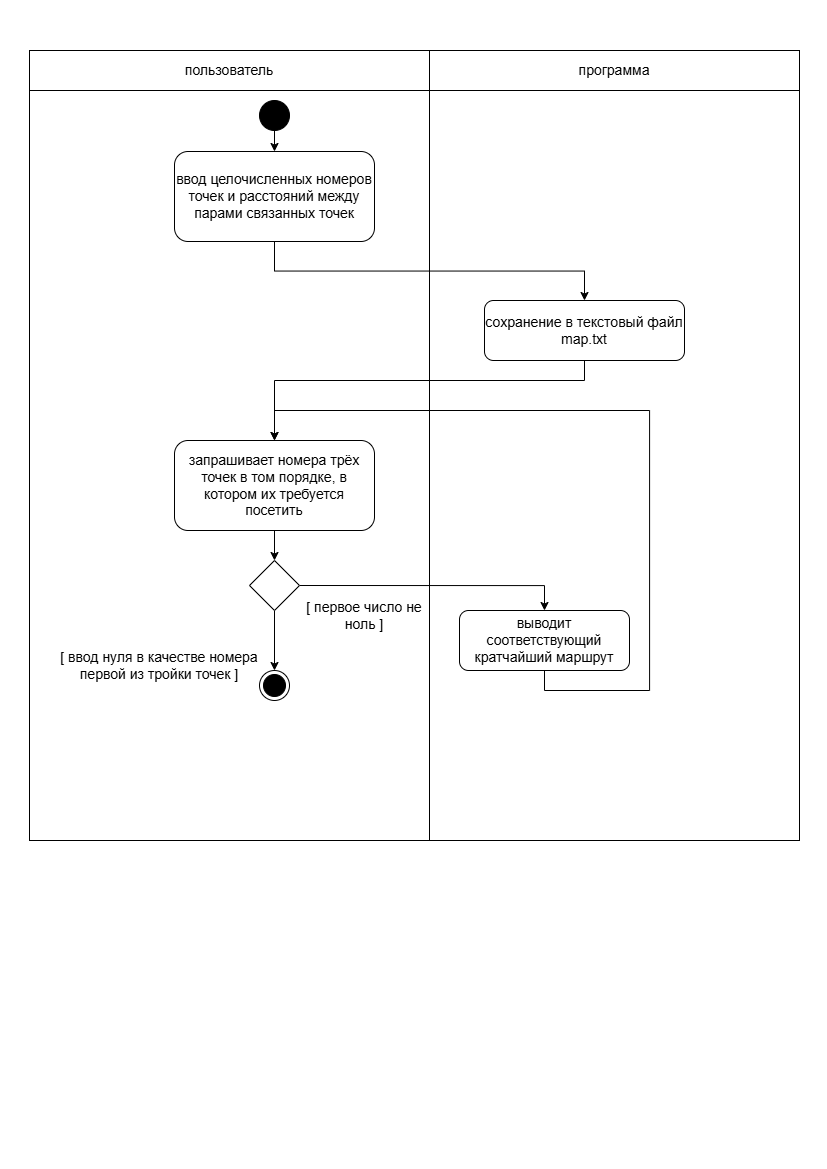

The diagram above was exported from draw.io. Its source (the exported page's mxGraphModel, read from the mxfile embedded in the PNG):
<mxGraphModel dx="1260" dy="1282" grid="1" gridSize="10" guides="1" tooltips="1" connect="1" arrows="1" fold="1" page="1" pageScale="1" pageWidth="827" pageHeight="1169" math="0" shadow="0">
  <root>
    <mxCell id="0" />
    <mxCell id="1" parent="0" />
    <mxCell id="3_z1heUnItqE5vwOY2vA-15" parent="1" style="whiteSpace=wrap;fontSize=14;fontFamily=Helvetica;" value="" vertex="1">
      <mxGeometry height="790" width="370" x="429" y="50" as="geometry" />
    </mxCell>
    <mxCell id="3_z1heUnItqE5vwOY2vA-14" parent="1" style="whiteSpace=wrap;fontSize=14;fontFamily=Helvetica;" value="" vertex="1">
      <mxGeometry height="790" width="400" x="29" y="50" as="geometry" />
    </mxCell>
    <mxCell id="3_z1heUnItqE5vwOY2vA-24" edge="1" parent="1" source="3_z1heUnItqE5vwOY2vA-1" style="edgeStyle=orthogonalEdgeStyle;rounded=0;orthogonalLoop=1;jettySize=auto;exitX=1;exitY=0.5;exitDx=0;exitDy=0;entryX=0.5;entryY=0;entryDx=0;entryDy=0;fontSize=14;fontFamily=Helvetica;" target="3_z1heUnItqE5vwOY2vA-13" value="">
      <mxGeometry relative="1" as="geometry" />
    </mxCell>
    <mxCell id="3_z1heUnItqE5vwOY2vA-25" edge="1" parent="1" source="3_z1heUnItqE5vwOY2vA-1" style="edgeStyle=orthogonalEdgeStyle;rounded=0;orthogonalLoop=1;jettySize=auto;exitX=0.5;exitY=1;exitDx=0;exitDy=0;entryX=0.5;entryY=0;entryDx=0;entryDy=0;fontSize=14;fontFamily=Helvetica;" target="3_z1heUnItqE5vwOY2vA-11" value="">
      <mxGeometry relative="1" as="geometry" />
    </mxCell>
    <mxCell id="3_z1heUnItqE5vwOY2vA-1" parent="1" style="rhombus;whiteSpace=wrap;fontSize=14;fontFamily=Helvetica;" value="" vertex="1">
      <mxGeometry height="50" width="50" x="249" y="560" as="geometry" />
    </mxCell>
    <mxCell id="3_z1heUnItqE5vwOY2vA-21" edge="1" parent="1" source="3_z1heUnItqE5vwOY2vA-4" style="edgeStyle=orthogonalEdgeStyle;rounded=0;orthogonalLoop=1;jettySize=auto;exitX=0.5;exitY=1;exitDx=0;exitDy=0;entryX=0.5;entryY=0;entryDx=0;entryDy=0;fontSize=14;fontFamily=Helvetica;" target="3_z1heUnItqE5vwOY2vA-5" value="">
      <mxGeometry relative="1" as="geometry" />
    </mxCell>
    <mxCell id="3_z1heUnItqE5vwOY2vA-4" parent="1" style="rounded=1;whiteSpace=wrap;fontSize=14;fontFamily=Helvetica;" value="ввод целочисленных номеров точек и расстояний между парами связанных точек" vertex="1">
      <mxGeometry height="90" width="200" x="174" y="151" as="geometry" />
    </mxCell>
    <mxCell id="3_z1heUnItqE5vwOY2vA-22" edge="1" parent="1" source="3_z1heUnItqE5vwOY2vA-5" style="edgeStyle=orthogonalEdgeStyle;rounded=0;orthogonalLoop=1;jettySize=auto;exitX=0.5;exitY=1;exitDx=0;exitDy=0;fontSize=14;fontFamily=Helvetica;" target="3_z1heUnItqE5vwOY2vA-12" value="">
      <mxGeometry relative="1" as="geometry">
        <Array as="points">
          <mxPoint x="584" y="380" />
          <mxPoint x="274" y="380" />
        </Array>
      </mxGeometry>
    </mxCell>
    <mxCell id="3_z1heUnItqE5vwOY2vA-5" parent="1" style="rounded=1;whiteSpace=wrap;fontSize=14;fontFamily=Helvetica;" value="сохранение в текстовый файл map.txt" vertex="1">
      <mxGeometry height="60" width="200" x="484" y="300" as="geometry" />
    </mxCell>
    <mxCell id="3_z1heUnItqE5vwOY2vA-20" edge="1" parent="1" source="3_z1heUnItqE5vwOY2vA-10" style="edgeStyle=orthogonalEdgeStyle;rounded=0;orthogonalLoop=1;jettySize=auto;exitX=0.5;exitY=1;exitDx=0;exitDy=0;entryX=0.5;entryY=0;entryDx=0;entryDy=0;fontSize=14;fontFamily=Helvetica;" target="3_z1heUnItqE5vwOY2vA-4" value="">
      <mxGeometry relative="1" as="geometry" />
    </mxCell>
    <mxCell id="3_z1heUnItqE5vwOY2vA-10" parent="1" style="ellipse;fillColor=strokeColor;fontSize=14;fontFamily=Helvetica;" value="" vertex="1">
      <mxGeometry height="30" width="30" x="259" y="100" as="geometry" />
    </mxCell>
    <mxCell id="3_z1heUnItqE5vwOY2vA-11" parent="1" style="ellipse;shape=endState;fillColor=strokeColor;fontSize=14;fontFamily=Helvetica;" value="" vertex="1">
      <mxGeometry height="30" width="30" x="259" y="670" as="geometry" />
    </mxCell>
    <mxCell id="3_z1heUnItqE5vwOY2vA-23" edge="1" parent="1" source="3_z1heUnItqE5vwOY2vA-12" style="edgeStyle=orthogonalEdgeStyle;rounded=0;orthogonalLoop=1;jettySize=auto;exitX=0.5;exitY=1;exitDx=0;exitDy=0;entryX=0.5;entryY=0;entryDx=0;entryDy=0;fontSize=14;fontFamily=Helvetica;" target="3_z1heUnItqE5vwOY2vA-1" value="">
      <mxGeometry relative="1" as="geometry" />
    </mxCell>
    <mxCell id="3_z1heUnItqE5vwOY2vA-12" parent="1" style="rounded=1;whiteSpace=wrap;fontSize=14;fontFamily=Helvetica;" value="запрашивает номера трёх точек в том порядке, в котором их требуется посетить" vertex="1">
      <mxGeometry height="90" width="200" x="174" y="440" as="geometry" />
    </mxCell>
    <mxCell id="3_z1heUnItqE5vwOY2vA-26" edge="1" parent="1" source="3_z1heUnItqE5vwOY2vA-13" style="edgeStyle=orthogonalEdgeStyle;rounded=0;orthogonalLoop=1;jettySize=auto;exitX=0.5;exitY=1;exitDx=0;exitDy=0;entryX=0.5;entryY=0;entryDx=0;entryDy=0;fontSize=14;fontFamily=Helvetica;" target="3_z1heUnItqE5vwOY2vA-12" value="">
      <mxGeometry relative="1" as="geometry">
        <Array as="points">
          <mxPoint x="544" y="690" />
          <mxPoint x="649" y="690" />
          <mxPoint x="649" y="410" />
          <mxPoint x="274" y="410" />
        </Array>
      </mxGeometry>
    </mxCell>
    <mxCell id="3_z1heUnItqE5vwOY2vA-13" parent="1" style="rounded=1;whiteSpace=wrap;fontSize=14;fontFamily=Helvetica;" value="выводит соответствующий кратчайший маршрут" vertex="1">
      <mxGeometry height="60" width="170" x="459" y="610" as="geometry" />
    </mxCell>
    <mxCell id="3_z1heUnItqE5vwOY2vA-17" parent="1" style="rounded=0;whiteSpace=wrap;fontSize=14;fontFamily=Helvetica;" value="пользователь" vertex="1">
      <mxGeometry height="40" width="400" x="29" y="50" as="geometry" />
    </mxCell>
    <mxCell id="3_z1heUnItqE5vwOY2vA-18" parent="1" style="rounded=0;whiteSpace=wrap;fontSize=14;fontFamily=Helvetica;" value="программа" vertex="1">
      <mxGeometry height="40" width="370" x="429" y="50" as="geometry" />
    </mxCell>
    <mxCell id="3_z1heUnItqE5vwOY2vA-27" parent="1" style="text;whiteSpace=wrap;strokeColor=none;fillColor=none;align=center;verticalAlign=middle;rounded=0;fontSize=14;fontFamily=Helvetica;" value="[ ввод нуля в качестве номера первой из тройки точек ]" vertex="1">
      <mxGeometry height="50" width="200" x="59" y="640" as="geometry" />
    </mxCell>
    <mxCell id="3_z1heUnItqE5vwOY2vA-28" parent="1" style="text;whiteSpace=wrap;strokeColor=none;fillColor=none;align=center;verticalAlign=middle;rounded=0;fontSize=14;fontFamily=Helvetica;" value="[ первое число не ноль ]" vertex="1">
      <mxGeometry height="50" width="150" x="289" y="590" as="geometry" />
    </mxCell>
  </root>
</mxGraphModel>